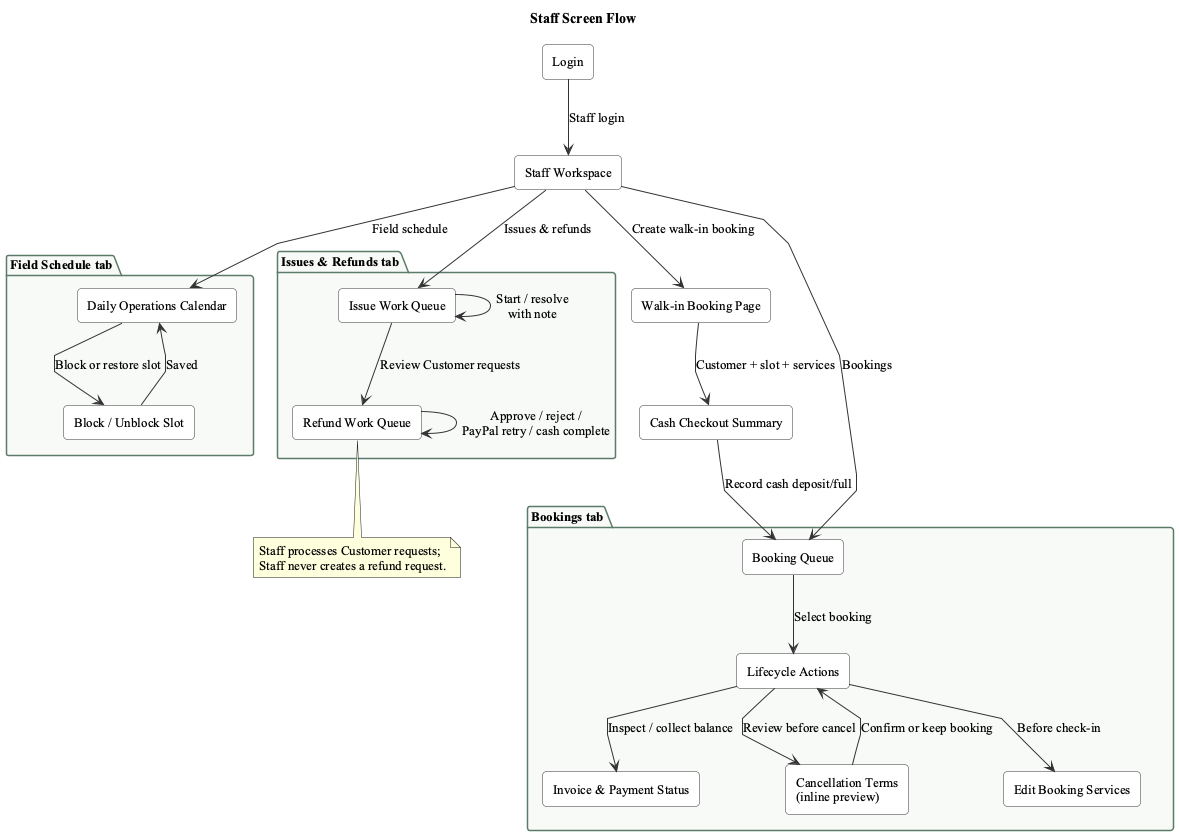

The diagram above was rendered by PlantUML. Its source (embedded in the PNG):
@startuml
title Staff Screen Flow
top to bottom direction
skinparam backgroundColor white
skinparam shadowing false
skinparam linetype polyline
skinparam defaultFontName "Times New Roman"
skinparam defaultFontSize 13
skinparam ArrowColor #333333
skinparam rectangle {
  BackgroundColor white
  BorderColor #333333
  RoundCorner 8
}
skinparam package {
  BackgroundColor #F8FAF8
  BorderColor #5B7A67
}

rectangle "Login" as Login
rectangle "Staff Workspace" as Workspace
rectangle "Walk-in Booking Page" as WalkIn
rectangle "Cash Checkout Summary" as Cash

package "Bookings tab" {
  rectangle "Booking Queue" as Queue
  rectangle "Lifecycle Actions" as Lifecycle
  rectangle "Cancellation Terms\n(inline preview)" as CancelTerms
  rectangle "Invoice & Payment Status" as Billing
  rectangle "Edit Booking Services" as Services
}

package "Field Schedule tab" {
  rectangle "Daily Operations Calendar" as Calendar
  rectangle "Block / Unblock Slot" as Block
}

package "Issues & Refunds tab" {
  rectangle "Issue Work Queue" as Issues
  rectangle "Refund Work Queue" as Refunds
}

Login --> Workspace : Staff login
Workspace --> Queue : Bookings
Queue --> Lifecycle : Select booking
Lifecycle --> Billing : Inspect / collect balance
Lifecycle --> Services : Before check-in
Lifecycle --> CancelTerms : Review before cancel
CancelTerms --> Lifecycle : Confirm or keep booking

Workspace --> WalkIn : Create walk-in booking
WalkIn --> Cash : Customer + slot + services
Cash --> Queue : Record cash deposit/full

Workspace --> Calendar : Field schedule
Calendar --> Block : Block or restore slot
Block --> Calendar : Saved

Workspace --> Issues : Issues & refunds
Issues --> Issues : Start / resolve\nwith note
Issues --> Refunds : Review Customer requests
Refunds --> Refunds : Approve / reject /\nPayPal retry / cash complete

note bottom of Refunds
  Staff processes Customer requests;
  Staff never creates a refund request.
end note
@enduml